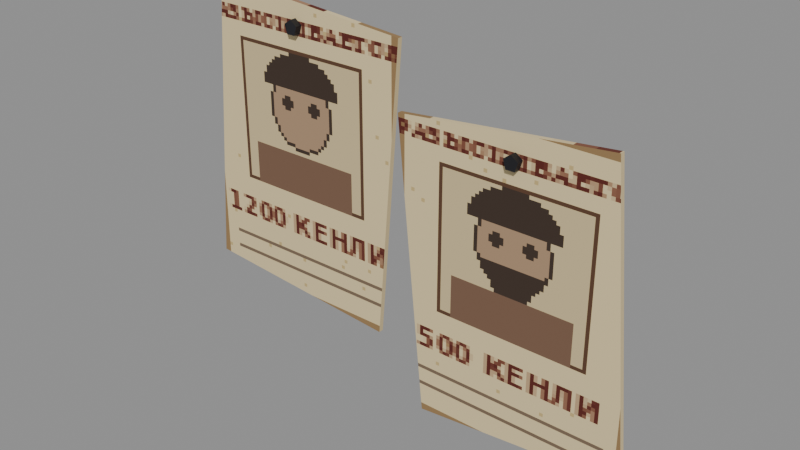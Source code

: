 # Source: wanted_wall.blend  (saved by Blender 5.2.45; exported with 4.5.12 LTS)
import bpy
from mathutils import Matrix  # noqa: F401  (used for matrix-valued properties, if any)

bpy.ops.wm.read_factory_settings(use_empty=True)
scene = bpy.context.scene
scene.name = 'Scene'

# ---- images (referenced by path relative to the original .blend; pixels are not part of the script)
import os
ASSET_DIR = os.environ.get("B2B_ASSET_DIR", "")  # directory of the original .blend (textures are referenced by path, not embedded)
HERE = os.path.dirname(os.path.abspath(__file__))  # packed textures are extracted next to this script under _unpacked/

def load_image(name, relpath, width, height, colorspace="sRGB"):
    """Load a texture the original file referenced (path relative to the .blend, or extracted next to this script)."""
    p = next((c for c in (os.path.join(HERE, relpath), os.path.join(ASSET_DIR, relpath)) if relpath and os.path.exists(c)), "")
    if p:
        img = bpy.data.images.load(p, check_existing=True)
        img.name = name
    else:  # same state as the original file: an image datablock whose file is absent (Cycles renders it pink)
        img = bpy.data.images.new(name, width, height)
        img.source = "FILE"
        img.filepath = "//" + (relpath or name)
    img.colorspace_settings.name = colorspace
    return img
img_m_wanted2_png = load_image('m_wanted2.png', '_unpacked/m_wanted2.efbe8390.png', 64, 88, 'sRGB')
img_m_e_iron_png = load_image('m_e_iron.png', '_unpacked/m_e_iron.7b454193.png', 64, 64, 'sRGB')
img_m_wanted1_png = load_image('m_wanted1.png', '_unpacked/m_wanted1.b1eb873b.png', 64, 88, 'sRGB')

# ---- materials (node trees are filled in below, after node groups)
mat_wanted2 = bpy.data.materials.new('wanted2')
mat_e_iron = bpy.data.materials.new('e_iron')
mat_wanted1 = bpy.data.materials.new('wanted1')

# ---- material node trees
mat_wanted2.use_nodes = True; mat_wanted2.node_tree.nodes.clear()
_N = mat_wanted2.node_tree.nodes; _L = mat_wanted2.node_tree.links
n0 = _N.new('ShaderNodeBsdfPrincipled'); n0.name = 'Principled BSDF'; n0.location = (-200, 100)
n0.inputs[2].default_value = 0.95
n0.inputs[10].default_value = 0.005
n1 = _N.new('ShaderNodeOutputMaterial'); n1.name = 'Material Output'; n1.location = (200, 100)
n2 = _N.new('ShaderNodeTexImage'); n2.name = 'Image Texture'; n2.location = (0, 0)
n2.image = img_m_wanted2_png
n2.interpolation = 'Closest'
_L.new(n0.outputs[0], n1.inputs[0])
_L.new(n2.outputs[0], n0.inputs[0])
n1.is_active_output = True
mat_e_iron.use_nodes = True; mat_e_iron.node_tree.nodes.clear()
_N = mat_e_iron.node_tree.nodes; _L = mat_e_iron.node_tree.links
n0 = _N.new('ShaderNodeBsdfPrincipled'); n0.name = 'Principled BSDF'; n0.location = (-200, 100)
n0.inputs[1].default_value = 0.6
n0.inputs[2].default_value = 0.55
n0.inputs[10].default_value = 0.005
n1 = _N.new('ShaderNodeOutputMaterial'); n1.name = 'Material Output'; n1.location = (200, 100)
n2 = _N.new('ShaderNodeTexImage'); n2.name = 'Image Texture'; n2.location = (0, 0)
n2.image = img_m_e_iron_png
n2.interpolation = 'Closest'
_L.new(n0.outputs[0], n1.inputs[0])
_L.new(n2.outputs[0], n0.inputs[0])
n1.is_active_output = True
mat_wanted1.use_nodes = True; mat_wanted1.node_tree.nodes.clear()
_N = mat_wanted1.node_tree.nodes; _L = mat_wanted1.node_tree.links
n0 = _N.new('ShaderNodeBsdfPrincipled'); n0.name = 'Principled BSDF'; n0.location = (-200, 100)
n0.inputs[2].default_value = 0.95
n0.inputs[10].default_value = 0.005
n1 = _N.new('ShaderNodeOutputMaterial'); n1.name = 'Material Output'; n1.location = (200, 100)
n2 = _N.new('ShaderNodeTexImage'); n2.name = 'Image Texture'; n2.location = (0, 0)
n2.image = img_m_wanted1_png
n2.interpolation = 'Closest'
_L.new(n0.outputs[0], n1.inputs[0])
_L.new(n2.outputs[0], n0.inputs[0])
n1.is_active_output = True

# ---- meshes
me_body_mesh = bpy.data.meshes.new('body_mesh')
me_body_mesh.from_pydata([(-0.3682, 0.486, 1.129), (-0.3307, 0.486, 1.598), (-0.3682, 0.494, 1.129), (-0.3307, 0.494, 1.598), (-0.02932, 0.486, 1.102), (0.008236, 0.486, 1.571), (-0.02932, 0.494, 1.102), (0.008236, 0.494, 1.571), (-0.18, 0.495, 1.562), (-0.18, 0.475, 1.562), (-0.1686, 0.495, 1.554), (-0.1686, 0.475, 1.554), (-0.1729, 0.495, 1.54), (-0.1729, 0.475, 1.54), (-0.1871, 0.495, 1.54), (-0.1871, 0.475, 1.54), (-0.1914, 0.495, 1.554), (-0.1914, 0.475, 1.554), (0.05431, 0.486, 0.9992), (0.007388, 0.486, 1.467), (0.05431, 0.494, 0.9992), (0.007388, 0.494, 1.467), (0.3926, 0.486, 1.033), (0.3457, 0.486, 1.501), (0.3926, 0.494, 1.033), (0.3457, 0.494, 1.501), (0.2, 0.495, 1.462), (0.2, 0.475, 1.462), (0.2114, 0.495, 1.454), (0.2114, 0.475, 1.454), (0.2071, 0.495, 1.44), (0.2071, 0.475, 1.44), (0.1929, 0.495, 1.44), (0.1929, 0.475, 1.44), (0.1886, 0.495, 1.454), (0.1886, 0.475, 1.454)], [], [(0, 1, 3, 2), (2, 3, 7, 6), (6, 7, 5, 4), (4, 5, 1, 0), (2, 6, 4, 0), (7, 3, 1, 5), (8, 9, 11, 10), (10, 11, 13, 12), (12, 13, 15, 14), (11, 9, 17, 15, 13), (14, 15, 17, 16), (16, 17, 9, 8), (8, 10, 12, 14, 16), (18, 19, 21, 20), (20, 21, 25, 24), (24, 25, 23, 22), (22, 23, 19, 18), (20, 24, 22, 18), (25, 21, 19, 23), (26, 27, 29, 28), (28, 29, 31, 30), (30, 31, 33, 32), (29, 27, 35, 33, 31), (32, 33, 35, 34), (34, 35, 27, 26), (26, 28, 30, 32, 34)])
me_body_mesh.polygons.foreach_set('material_index', [0, 0, 0, 0, 0, 0, 1, 1, 1, 1, 1, 1, 1, 2, 2, 2, 2, 2, 2, 1, 1, 1, 1, 1, 1, 1])
_uv = me_body_mesh.uv_layers.new(name='Float2')
_uv.uv.foreach_set('vector', [0.243, 0.5647, 0.243, 0.7989, 0.247, 0.7989, 0.247, 0.5647, -0.1841, 0.5647, -0.1653, 0.7989, 0.004118, 0.7853, -0.01466, 0.5511, 0.247, 0.5511, 0.247, 0.7853, 0.243, 0.7853, 0.243, 0.5511, 0.9002, 0.0, 1.0, 0.9452, 0.09977, 1.0, 0.0, 0.05482, -0.1841, 0.247, -0.01466, 0.247, -0.01466, 0.243, -0.1841, 0.243, 0.004118, 0.247, -0.1653, 0.247, -0.1653, 0.243, 0.004118, 0.243, -0.09, 0.2475, -0.09, 0.2375, -0.08429, 0.2375, -0.08429, 0.2475, 0.2475, 0.7769, 0.2375, 0.7769, 0.2375, 0.7701, 0.2475, 0.7701, -0.08647, 0.2475, -0.08647, 0.2375, -0.09353, 0.2375, -0.09353, 0.2475, -0.08429, 0.7769, -0.09, 0.781, -0.09571, 0.7769, -0.09353, 0.7701, -0.08647, 0.7701, 0.2475, 0.7701, 0.2375, 0.7701, 0.2375, 0.7769, 0.2475, 0.7769, -0.09571, 0.2475, -0.09571, 0.2375, -0.09, 0.2375, -0.09, 0.2475, -0.09, 0.781, -0.08429, 0.7769, -0.08647, 0.7701, -0.09353, 0.7701, -0.09571, 0.7769, 0.243, 0.4996, 0.243, 0.7334, 0.247, 0.7334, 0.247, 0.4996, 0.02716, 0.4996, 0.003694, 0.7334, 0.1728, 0.7504, 0.1963, 0.5166, 0.247, 0.5166, 0.247, 0.7504, 0.243, 0.7504, 0.243, 0.5166, 1.0, 0.06767, 0.8782, 1.0, 0.0, 0.9323, 0.1218, 0.0, 0.02716, 0.247, 0.1963, 0.247, 0.1963, 0.243, 0.02716, 0.243, 0.1728, 0.247, 0.003694, 0.247, 0.003694, 0.243, 0.1728, 0.243, 0.1, 0.2475, 0.1, 0.2375, 0.1057, 0.2375, 0.1057, 0.2475, 0.2475, 0.7269, 0.2375, 0.7269, 0.2375, 0.7201, 0.2475, 0.7201, 0.1035, 0.2475, 0.1035, 0.2375, 0.09647, 0.2375, 0.09647, 0.2475, 0.1057, 0.7269, 0.1, 0.731, 0.09429, 0.7269, 0.09647, 0.7201, 0.1035, 0.7201, 0.2475, 0.7201, 0.2375, 0.7201, 0.2375, 0.7269, 0.2475, 0.7269, 0.09429, 0.2475, 0.09429, 0.2375, 0.1, 0.2375, 0.1, 0.2475, 0.1, 0.731, 0.1057, 0.7269, 0.1035, 0.7201, 0.09647, 0.7201, 0.09429, 0.7269])
me_body_mesh.materials.append(mat_wanted2)
me_body_mesh.materials.append(mat_e_iron)
me_body_mesh.materials.append(mat_wanted1)
me_body_mesh.update()

# ---- objects
ob_body = bpy.data.objects.new('body', me_body_mesh)

# ---- transforms, parenting, visibility, modifiers, constraints
ob_body.location = (0.0, 0.0, 0.0)

# ---- collection membership
scene.collection.objects.link(ob_body)

# ---- scene / render settings (as saved in the file)
scene.frame_start = 1; scene.frame_end = 250; scene.frame_set(1)
scene.render.engine = 'BLENDER_EEVEE_NEXT'
scene.render.bake_bias = 0.0
scene.render.bake_samples = 0
scene.render.compositor_device = 'GPU'
scene.eevee.use_volume_custom_range = False
scene.eevee.fast_gi_thickness_near = 0.1
scene.eevee.fast_gi_thickness_far = 0.0
scene.eevee.ray_tracing_options.screen_trace_thickness = 0.1
bpy.context.view_layer.update()

# ---- added for rendering (the .blend has no active camera and no usable light): camera, sun + grey world if the file has none
cam_auto = bpy.data.cameras.new('AutoCamera')
cam_auto.lens = 50.0
cam_auto.sensor_width = 36.0
cam_auto.clip_end = 1000.0
ob_auto_camera = bpy.data.objects.new('AutoCamera', cam_auto)
scene.collection.objects.link(ob_auto_camera)
ob_auto_camera.location = (0.908104, -0.590099, 2.01525)
ob_auto_camera.rotation_euler = (1.09748, -7.21219e-08, 0.694738)
scene.camera = ob_auto_camera
light_auto_sun = bpy.data.lights.new('AutoSun', 'SUN')
light_auto_sun.energy = 3.0
light_auto_sun.angle = 0.0523599
ob_auto_sun = bpy.data.objects.new('AutoSun', light_auto_sun)
scene.collection.objects.link(ob_auto_sun)
ob_auto_sun.rotation_euler = (0.872665, 0.174533, 0.523599)
if scene.world is None:
    world_auto = bpy.data.worlds.new('AutoWorld')
    world_auto.color = (0.3, 0.3, 0.3)
    scene.world = world_auto
bpy.context.view_layer.update()
